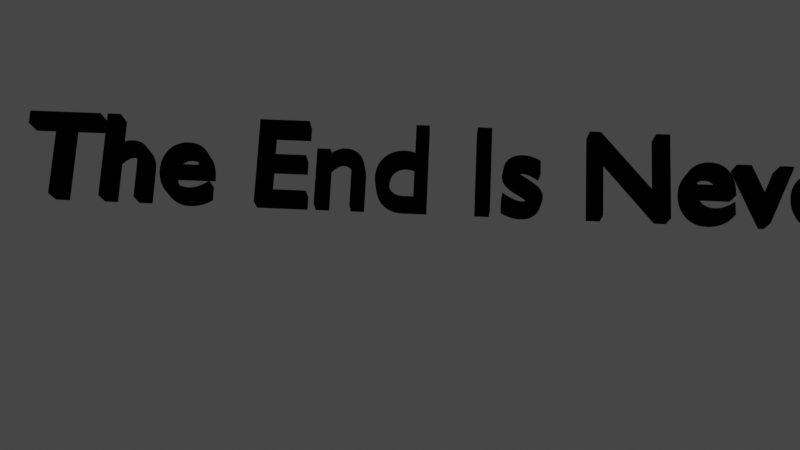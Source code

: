 # Source: texts.blend  (saved by Blender 3.2.14; exported with 4.5.12 LTS)
import bpy
from mathutils import Matrix  # noqa: F401  (used for matrix-valued properties, if any)

bpy.ops.wm.read_factory_settings(use_empty=True)
scene = bpy.context.scene
scene.name = 'Scene'

# ---- collections
col_collection = bpy.data.collections.new('Collection'); scene.collection.children.link(col_collection)

# ---- materials (node trees are filled in below, after node groups)
mat_material_001 = bpy.data.materials.new('Material.001')
mat_material_001.use_transparent_shadow = False

# ---- material node trees
mat_material_001.use_nodes = True; mat_material_001.node_tree.nodes.clear()
_N = mat_material_001.node_tree.nodes; _L = mat_material_001.node_tree.links
n0 = _N.new('ShaderNodeOutputMaterial'); n0.name = 'Material Output'; n0.location = (300, 300)
n1 = _N.new('ShaderNodeEmission'); n1.name = 'Emission'; n1.location = (10, 300)
n1.inputs[0].default_value = (0.0, 0.0, 0.0, 1.0)
n1.inputs[1].default_value = 30.0
_L.new(n1.outputs[0], n0.inputs[0])
n0.is_active_output = True

# ---- world
world_world = bpy.data.worlds.new('World'); scene.world = world_world
world_world.use_nodes = True; world_world.node_tree.nodes.clear()
_N = world_world.node_tree.nodes; _L = world_world.node_tree.links
n0 = _N.new('ShaderNodeOutputWorld'); n0.name = 'World Output'; n0.location = (300, 300)
n1 = _N.new('ShaderNodeBackground'); n1.name = 'Background'; n1.location = (10, 300)
n1.inputs[0].default_value = (0.05088, 0.05088, 0.05088, 1.0)
_L.new(n1.outputs[0], n0.inputs[0])
n0.is_active_output = True
world_world.color = (0.05088, 0.05088, 0.05088)
world_world.use_sun_shadow = False
world_world.sun_shadow_jitter_overblur = 0.0

# ---- cameras
cam_camera = bpy.data.cameras.new('Camera')
cam_camera.clip_end = 100.0
cam_camera.ortho_scale = 7.314

# ---- lights
light_light = bpy.data.lights.new('Light', 'POINT')
light_light.transmission_factor = 0.0
light_light.energy = 1000.0
light_light.shadow_soft_size = 0.1
light_light.shadow_maximum_resolution = 0.006
light_light.use_absolute_resolution = True

# ---- curves / text
txt_text = bpy.data.curves.new('Text', 'FONT')
txt_text.dimensions = '2D'
txt_text.body = 'The End Is Never The End Is Never'
txt_text.materials.append(mat_material_001)
txt_text.bevel_resolution = 2
txt_text.extrude = 0.1
txt_text.bevel_depth = 0.01
txt_text.align_x = 'CENTER'
txt_text.align_y = 'CENTER'
txt_text.active_textbox = 2
arm_armature = bpy.data.armatures.new('Armature')  # bones are not reproduced

# ---- objects
ob_light = bpy.data.objects.new('Light', light_light)
ob_camera = bpy.data.objects.new('Camera', cam_camera)
ob_text = bpy.data.objects.new('Text', txt_text)
ob_armature = bpy.data.objects.new('Armature', arm_armature)

# ---- transforms, parenting, visibility, modifiers, constraints
ob_light.location = (4.076, 1.005, 5.904)
ob_light.rotation_euler = (0.6503, 0.05522, 1.866)
ob_light.lock_rotations_4d = False
ob_light.empty_display_type = 'ARROWS'
ob_light.color = (0.0, 0.0, 0.0, 0.0)
ob_light.lineart.crease_threshold = 0.0
ob_camera.location = (0.1519, -2.601, 8.741)
ob_camera.rotation_euler = (0.2445, 0.02356, 0.04797)
ob_camera.lock_rotations_4d = False
ob_camera.empty_display_type = 'ARROWS'
ob_camera.color = (0.0, 0.0, 0.0, 0.0)
ob_camera.display_type = 'WIRE'
ob_camera.lineart.crease_threshold = 0.0
ob_text.parent = ob_armature
ob_text.matrix_parent_inverse = Matrix(((-4.371e-08, 1.0, -2.323e-22, 0.0007287), (4.371e-08, 1.911e-15, 1.0, -0.01862), (0.06856, 2.997e-09, -2.997e-09, 0.4605), (-0.0, 0.0, 0.0, 1.0)))
ob_text.location = (0.2139, 0.0, 1.863e-09)
_m = ob_text.modifiers.new('Armature', 'ARMATURE')
_m.object = ob_armature
ob_armature.location = (-2.93, -0.0007289, 0.01862)
ob_armature.rotation_euler = (1.571, -0.0, 1.571)
ob_armature.scale = (1.0, 1.0, 14.59)

# ---- collection membership
col_collection.objects.link(ob_light)
col_collection.objects.link(ob_camera)
col_collection.objects.link(ob_text)
col_collection.objects.link(ob_armature)

# ---- scene / render settings (as saved in the file)
scene.camera = ob_camera
scene.frame_start = 1; scene.frame_end = 60; scene.frame_set(3)
scene.render.engine = 'BLENDER_EEVEE_NEXT'
scene.cycles.sampling_pattern = 'TABULATED_SOBOL'
scene.cycles.use_light_tree = False
scene.view_settings.view_transform = 'Filmic'
bpy.context.view_layer.update()
